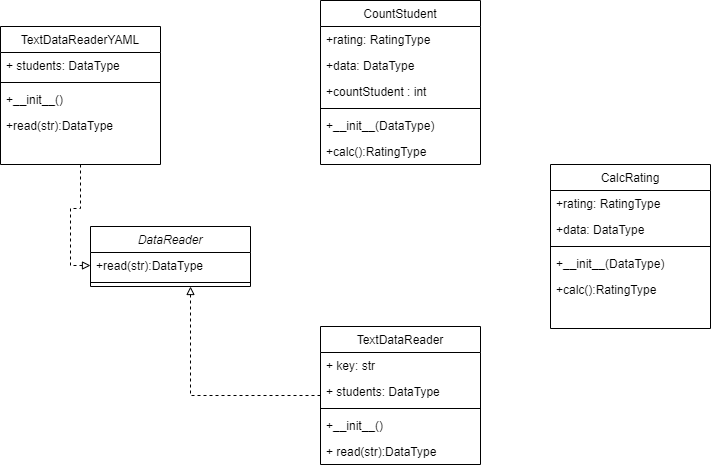

The diagram above was exported from draw.io. Its source (the exported page's mxGraphModel, read from the mxfile embedded in the PNG):
<mxGraphModel dx="1038" dy="539" grid="1" gridSize="10" guides="1" tooltips="1" connect="1" arrows="1" fold="1" page="1" pageScale="1" pageWidth="827" pageHeight="1169" math="0" shadow="0">
  <root>
    <mxCell id="WIyWlLk6GJQsqaUBKTNV-0" />
    <mxCell id="WIyWlLk6GJQsqaUBKTNV-1" parent="WIyWlLk6GJQsqaUBKTNV-0" />
    <mxCell id="nFGBP_S5HDlJr80sCO0q-10" style="edgeStyle=orthogonalEdgeStyle;rounded=0;orthogonalLoop=1;jettySize=auto;html=1;endArrow=block;endFill=0;entryX=0;entryY=0.5;entryDx=0;entryDy=0;dashed=1;" parent="WIyWlLk6GJQsqaUBKTNV-1" source="zkfFHV4jXpPFQw0GAbJ--0" target="nFGBP_S5HDlJr80sCO0q-4" edge="1">
      <mxGeometry relative="1" as="geometry">
        <mxPoint x="160" y="300" as="targetPoint" />
      </mxGeometry>
    </mxCell>
    <mxCell id="zkfFHV4jXpPFQw0GAbJ--0" value="TextDataReaderYAML" style="swimlane;fontStyle=0;align=center;verticalAlign=top;childLayout=stackLayout;horizontal=1;startSize=26;horizontalStack=0;resizeParent=1;resizeLast=0;collapsible=1;marginBottom=0;rounded=0;shadow=0;strokeWidth=1;" parent="WIyWlLk6GJQsqaUBKTNV-1" vertex="1">
      <mxGeometry x="60" y="60" width="160" height="138" as="geometry">
        <mxRectangle x="230" y="140" width="160" height="26" as="alternateBounds" />
      </mxGeometry>
    </mxCell>
    <mxCell id="zkfFHV4jXpPFQw0GAbJ--1" value="+ students: DataType" style="text;align=left;verticalAlign=top;spacingLeft=4;spacingRight=4;overflow=hidden;rotatable=0;points=[[0,0.5],[1,0.5]];portConstraint=eastwest;" parent="zkfFHV4jXpPFQw0GAbJ--0" vertex="1">
      <mxGeometry y="26" width="160" height="26" as="geometry" />
    </mxCell>
    <mxCell id="zkfFHV4jXpPFQw0GAbJ--4" value="" style="line;html=1;strokeWidth=1;align=left;verticalAlign=middle;spacingTop=-1;spacingLeft=3;spacingRight=3;rotatable=0;labelPosition=right;points=[];portConstraint=eastwest;" parent="zkfFHV4jXpPFQw0GAbJ--0" vertex="1">
      <mxGeometry y="52" width="160" height="8" as="geometry" />
    </mxCell>
    <mxCell id="zkfFHV4jXpPFQw0GAbJ--5" value="+__init__()" style="text;align=left;verticalAlign=top;spacingLeft=4;spacingRight=4;overflow=hidden;rotatable=0;points=[[0,0.5],[1,0.5]];portConstraint=eastwest;" parent="zkfFHV4jXpPFQw0GAbJ--0" vertex="1">
      <mxGeometry y="60" width="160" height="26" as="geometry" />
    </mxCell>
    <mxCell id="nFGBP_S5HDlJr80sCO0q-2" value="+read(str):DataType" style="text;align=left;verticalAlign=top;spacingLeft=4;spacingRight=4;overflow=hidden;rotatable=0;points=[[0,0.5],[1,0.5]];portConstraint=eastwest;" parent="zkfFHV4jXpPFQw0GAbJ--0" vertex="1">
      <mxGeometry y="86" width="160" height="26" as="geometry" />
    </mxCell>
    <mxCell id="nFGBP_S5HDlJr80sCO0q-3" value="DataReader" style="swimlane;fontStyle=2;align=center;verticalAlign=top;childLayout=stackLayout;horizontal=1;startSize=26;horizontalStack=0;resizeParent=1;resizeLast=0;collapsible=1;marginBottom=0;rounded=0;shadow=0;strokeWidth=1;" parent="WIyWlLk6GJQsqaUBKTNV-1" vertex="1">
      <mxGeometry x="150" y="260" width="160" height="60" as="geometry">
        <mxRectangle x="230" y="140" width="160" height="26" as="alternateBounds" />
      </mxGeometry>
    </mxCell>
    <mxCell id="nFGBP_S5HDlJr80sCO0q-4" value="+read(str):DataType" style="text;align=left;verticalAlign=top;spacingLeft=4;spacingRight=4;overflow=hidden;rotatable=0;points=[[0,0.5],[1,0.5]];portConstraint=eastwest;" parent="nFGBP_S5HDlJr80sCO0q-3" vertex="1">
      <mxGeometry y="26" width="160" height="26" as="geometry" />
    </mxCell>
    <mxCell id="nFGBP_S5HDlJr80sCO0q-5" value="" style="line;html=1;strokeWidth=1;align=left;verticalAlign=middle;spacingTop=-1;spacingLeft=3;spacingRight=3;rotatable=0;labelPosition=right;points=[];portConstraint=eastwest;" parent="nFGBP_S5HDlJr80sCO0q-3" vertex="1">
      <mxGeometry y="52" width="160" height="8" as="geometry" />
    </mxCell>
    <mxCell id="nFGBP_S5HDlJr80sCO0q-14" value="CalcRating" style="swimlane;fontStyle=0;align=center;verticalAlign=top;childLayout=stackLayout;horizontal=1;startSize=26;horizontalStack=0;resizeParent=1;resizeLast=0;collapsible=1;marginBottom=0;rounded=0;shadow=0;strokeWidth=1;" parent="WIyWlLk6GJQsqaUBKTNV-1" vertex="1">
      <mxGeometry x="610" y="198" width="160" height="164" as="geometry">
        <mxRectangle x="230" y="140" width="160" height="26" as="alternateBounds" />
      </mxGeometry>
    </mxCell>
    <mxCell id="nFGBP_S5HDlJr80sCO0q-15" value="+rating: RatingType" style="text;align=left;verticalAlign=top;spacingLeft=4;spacingRight=4;overflow=hidden;rotatable=0;points=[[0,0.5],[1,0.5]];portConstraint=eastwest;" parent="nFGBP_S5HDlJr80sCO0q-14" vertex="1">
      <mxGeometry y="26" width="160" height="26" as="geometry" />
    </mxCell>
    <mxCell id="nFGBP_S5HDlJr80sCO0q-19" value="+data: DataType" style="text;align=left;verticalAlign=top;spacingLeft=4;spacingRight=4;overflow=hidden;rotatable=0;points=[[0,0.5],[1,0.5]];portConstraint=eastwest;" parent="nFGBP_S5HDlJr80sCO0q-14" vertex="1">
      <mxGeometry y="52" width="160" height="26" as="geometry" />
    </mxCell>
    <mxCell id="nFGBP_S5HDlJr80sCO0q-16" value="" style="line;html=1;strokeWidth=1;align=left;verticalAlign=middle;spacingTop=-1;spacingLeft=3;spacingRight=3;rotatable=0;labelPosition=right;points=[];portConstraint=eastwest;" parent="nFGBP_S5HDlJr80sCO0q-14" vertex="1">
      <mxGeometry y="78" width="160" height="8" as="geometry" />
    </mxCell>
    <mxCell id="nFGBP_S5HDlJr80sCO0q-17" value="+__init__(DataType)" style="text;align=left;verticalAlign=top;spacingLeft=4;spacingRight=4;overflow=hidden;rotatable=0;points=[[0,0.5],[1,0.5]];portConstraint=eastwest;" parent="nFGBP_S5HDlJr80sCO0q-14" vertex="1">
      <mxGeometry y="86" width="160" height="26" as="geometry" />
    </mxCell>
    <mxCell id="nFGBP_S5HDlJr80sCO0q-18" value="+calc():RatingType" style="text;align=left;verticalAlign=top;spacingLeft=4;spacingRight=4;overflow=hidden;rotatable=0;points=[[0,0.5],[1,0.5]];portConstraint=eastwest;" parent="nFGBP_S5HDlJr80sCO0q-14" vertex="1">
      <mxGeometry y="112" width="160" height="26" as="geometry" />
    </mxCell>
    <mxCell id="nFGBP_S5HDlJr80sCO0q-37" style="edgeStyle=orthogonalEdgeStyle;rounded=0;orthogonalLoop=1;jettySize=auto;html=1;endArrow=block;endFill=0;dashed=1;" parent="WIyWlLk6GJQsqaUBKTNV-1" source="nFGBP_S5HDlJr80sCO0q-31" edge="1">
      <mxGeometry relative="1" as="geometry">
        <mxPoint x="250" y="320" as="targetPoint" />
        <Array as="points">
          <mxPoint x="250" y="429" />
        </Array>
      </mxGeometry>
    </mxCell>
    <mxCell id="nFGBP_S5HDlJr80sCO0q-31" value="TextDataReader" style="swimlane;fontStyle=0;align=center;verticalAlign=top;childLayout=stackLayout;horizontal=1;startSize=26;horizontalStack=0;resizeParent=1;resizeLast=0;collapsible=1;marginBottom=0;rounded=0;shadow=0;strokeWidth=1;" parent="WIyWlLk6GJQsqaUBKTNV-1" vertex="1">
      <mxGeometry x="380" y="360" width="160" height="138" as="geometry">
        <mxRectangle x="230" y="140" width="160" height="26" as="alternateBounds" />
      </mxGeometry>
    </mxCell>
    <mxCell id="nFGBP_S5HDlJr80sCO0q-32" value="+ key: str" style="text;align=left;verticalAlign=top;spacingLeft=4;spacingRight=4;overflow=hidden;rotatable=0;points=[[0,0.5],[1,0.5]];portConstraint=eastwest;" parent="nFGBP_S5HDlJr80sCO0q-31" vertex="1">
      <mxGeometry y="26" width="160" height="26" as="geometry" />
    </mxCell>
    <mxCell id="nFGBP_S5HDlJr80sCO0q-36" value="+ students: DataType" style="text;align=left;verticalAlign=top;spacingLeft=4;spacingRight=4;overflow=hidden;rotatable=0;points=[[0,0.5],[1,0.5]];portConstraint=eastwest;" parent="nFGBP_S5HDlJr80sCO0q-31" vertex="1">
      <mxGeometry y="52" width="160" height="26" as="geometry" />
    </mxCell>
    <mxCell id="nFGBP_S5HDlJr80sCO0q-33" value="" style="line;html=1;strokeWidth=1;align=left;verticalAlign=middle;spacingTop=-1;spacingLeft=3;spacingRight=3;rotatable=0;labelPosition=right;points=[];portConstraint=eastwest;" parent="nFGBP_S5HDlJr80sCO0q-31" vertex="1">
      <mxGeometry y="78" width="160" height="8" as="geometry" />
    </mxCell>
    <mxCell id="nFGBP_S5HDlJr80sCO0q-34" value="+__init__()" style="text;align=left;verticalAlign=top;spacingLeft=4;spacingRight=4;overflow=hidden;rotatable=0;points=[[0,0.5],[1,0.5]];portConstraint=eastwest;" parent="nFGBP_S5HDlJr80sCO0q-31" vertex="1">
      <mxGeometry y="86" width="160" height="26" as="geometry" />
    </mxCell>
    <mxCell id="nFGBP_S5HDlJr80sCO0q-35" value="+ read(str):DataType" style="text;align=left;verticalAlign=top;spacingLeft=4;spacingRight=4;overflow=hidden;rotatable=0;points=[[0,0.5],[1,0.5]];portConstraint=eastwest;" parent="nFGBP_S5HDlJr80sCO0q-31" vertex="1">
      <mxGeometry y="112" width="160" height="26" as="geometry" />
    </mxCell>
    <mxCell id="6iFFjzJF8Z6-FG3v0WLx-0" value="CountStudent" style="swimlane;fontStyle=0;align=center;verticalAlign=top;childLayout=stackLayout;horizontal=1;startSize=26;horizontalStack=0;resizeParent=1;resizeLast=0;collapsible=1;marginBottom=0;rounded=0;shadow=0;strokeWidth=1;" vertex="1" parent="WIyWlLk6GJQsqaUBKTNV-1">
      <mxGeometry x="380" y="34" width="160" height="164" as="geometry">
        <mxRectangle x="230" y="140" width="160" height="26" as="alternateBounds" />
      </mxGeometry>
    </mxCell>
    <mxCell id="6iFFjzJF8Z6-FG3v0WLx-1" value="+rating: RatingType" style="text;align=left;verticalAlign=top;spacingLeft=4;spacingRight=4;overflow=hidden;rotatable=0;points=[[0,0.5],[1,0.5]];portConstraint=eastwest;" vertex="1" parent="6iFFjzJF8Z6-FG3v0WLx-0">
      <mxGeometry y="26" width="160" height="26" as="geometry" />
    </mxCell>
    <mxCell id="6iFFjzJF8Z6-FG3v0WLx-2" value="+data: DataType" style="text;align=left;verticalAlign=top;spacingLeft=4;spacingRight=4;overflow=hidden;rotatable=0;points=[[0,0.5],[1,0.5]];portConstraint=eastwest;" vertex="1" parent="6iFFjzJF8Z6-FG3v0WLx-0">
      <mxGeometry y="52" width="160" height="26" as="geometry" />
    </mxCell>
    <mxCell id="6iFFjzJF8Z6-FG3v0WLx-3" value="+countStudent : int" style="text;align=left;verticalAlign=top;spacingLeft=4;spacingRight=4;overflow=hidden;rotatable=0;points=[[0,0.5],[1,0.5]];portConstraint=eastwest;" vertex="1" parent="6iFFjzJF8Z6-FG3v0WLx-0">
      <mxGeometry y="78" width="160" height="26" as="geometry" />
    </mxCell>
    <mxCell id="6iFFjzJF8Z6-FG3v0WLx-4" value="" style="line;html=1;strokeWidth=1;align=left;verticalAlign=middle;spacingTop=-1;spacingLeft=3;spacingRight=3;rotatable=0;labelPosition=right;points=[];portConstraint=eastwest;" vertex="1" parent="6iFFjzJF8Z6-FG3v0WLx-0">
      <mxGeometry y="104" width="160" height="8" as="geometry" />
    </mxCell>
    <mxCell id="6iFFjzJF8Z6-FG3v0WLx-5" value="+__init__(DataType)" style="text;align=left;verticalAlign=top;spacingLeft=4;spacingRight=4;overflow=hidden;rotatable=0;points=[[0,0.5],[1,0.5]];portConstraint=eastwest;" vertex="1" parent="6iFFjzJF8Z6-FG3v0WLx-0">
      <mxGeometry y="112" width="160" height="26" as="geometry" />
    </mxCell>
    <mxCell id="6iFFjzJF8Z6-FG3v0WLx-6" value="+calc():RatingType" style="text;align=left;verticalAlign=top;spacingLeft=4;spacingRight=4;overflow=hidden;rotatable=0;points=[[0,0.5],[1,0.5]];portConstraint=eastwest;" vertex="1" parent="6iFFjzJF8Z6-FG3v0WLx-0">
      <mxGeometry y="138" width="160" height="26" as="geometry" />
    </mxCell>
  </root>
</mxGraphModel>